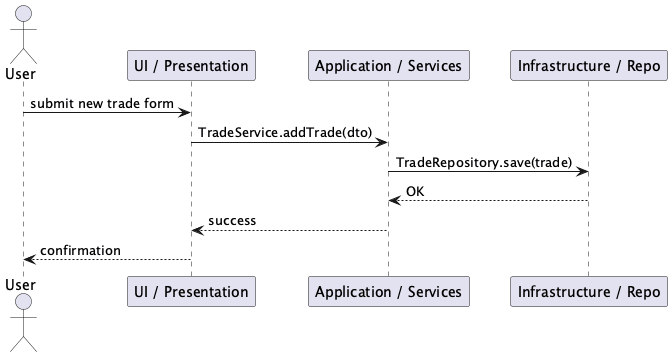

The diagram above was rendered by PlantUML. Its source (embedded in the PNG):
@startuml
actor User
participant "UI / Presentation" as UI
participant "Application / Services" as App
participant "Infrastructure / Repo" as Repo

User -> UI: submit new trade form
UI -> App: TradeService.addTrade(dto)
App -> Repo: TradeRepository.save(trade)
Repo --> App: OK
App --> UI: success
UI --> User: confirmation

@enduml